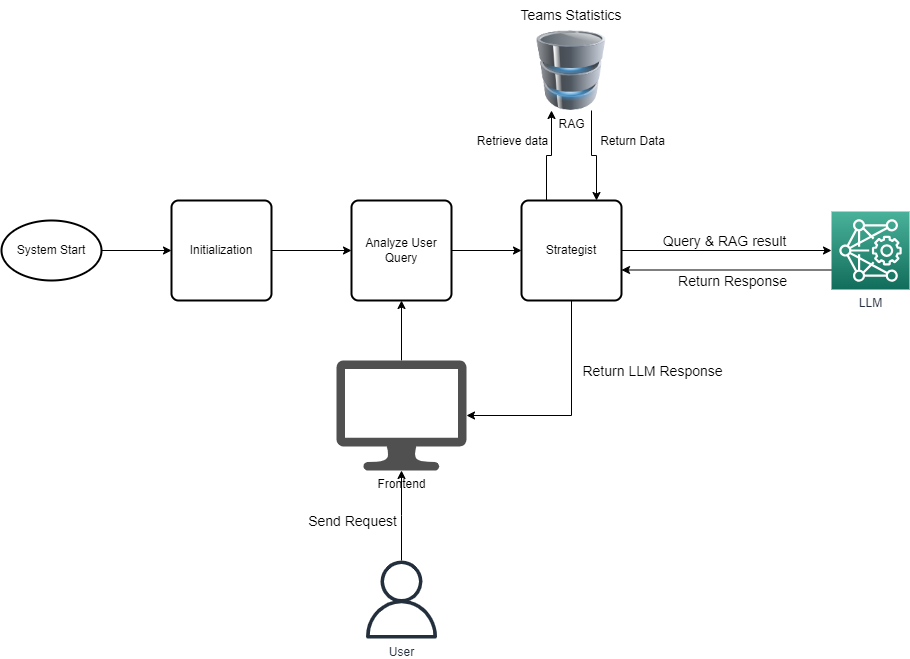

The diagram above was exported from draw.io. Its source (the exported page's mxGraphModel, read from the mxfile embedded in the PNG):
<mxGraphModel dx="1010" dy="729" grid="1" gridSize="10" guides="1" tooltips="1" connect="1" arrows="1" fold="1" page="1" pageScale="1" pageWidth="1600" pageHeight="900" math="0" shadow="0">
  <root>
    <mxCell id="0" />
    <mxCell id="1" parent="0" />
    <mxCell id="9_RdqJGCFRLrRhTTEA3T-12" style="edgeStyle=orthogonalEdgeStyle;rounded=0;orthogonalLoop=1;jettySize=auto;html=1;exitX=1;exitY=0.5;exitDx=0;exitDy=0;exitPerimeter=0;entryX=0;entryY=0.5;entryDx=0;entryDy=0;" parent="1" source="9_RdqJGCFRLrRhTTEA3T-1" target="9_RdqJGCFRLrRhTTEA3T-2" edge="1">
      <mxGeometry relative="1" as="geometry" />
    </mxCell>
    <mxCell id="9_RdqJGCFRLrRhTTEA3T-1" value="System Start" style="strokeWidth=2;html=1;shape=mxgraph.flowchart.start_1;whiteSpace=wrap;" parent="1" vertex="1">
      <mxGeometry x="170" y="320" width="100" height="60" as="geometry" />
    </mxCell>
    <mxCell id="9_RdqJGCFRLrRhTTEA3T-13" style="edgeStyle=orthogonalEdgeStyle;rounded=0;orthogonalLoop=1;jettySize=auto;html=1;exitX=1;exitY=0.5;exitDx=0;exitDy=0;entryX=0;entryY=0.5;entryDx=0;entryDy=0;" parent="1" source="9_RdqJGCFRLrRhTTEA3T-2" target="9_RdqJGCFRLrRhTTEA3T-6" edge="1">
      <mxGeometry relative="1" as="geometry" />
    </mxCell>
    <mxCell id="9_RdqJGCFRLrRhTTEA3T-2" value="Initialization" style="rounded=1;whiteSpace=wrap;html=1;absoluteArcSize=1;arcSize=14;strokeWidth=2;" parent="1" vertex="1">
      <mxGeometry x="340" y="300" width="100" height="100" as="geometry" />
    </mxCell>
    <mxCell id="9_RdqJGCFRLrRhTTEA3T-14" style="edgeStyle=orthogonalEdgeStyle;rounded=0;orthogonalLoop=1;jettySize=auto;html=1;" parent="1" source="9_RdqJGCFRLrRhTTEA3T-3" target="9_RdqJGCFRLrRhTTEA3T-4" edge="1">
      <mxGeometry relative="1" as="geometry" />
    </mxCell>
    <mxCell id="9_RdqJGCFRLrRhTTEA3T-28" value="&lt;font style=&quot;font-size: 14px;&quot;&gt;Send Request&lt;/font&gt;" style="edgeLabel;html=1;align=center;verticalAlign=middle;resizable=0;points=[];" parent="9_RdqJGCFRLrRhTTEA3T-14" vertex="1" connectable="0">
      <mxGeometry x="0.012" y="-3" relative="1" as="geometry">
        <mxPoint x="-53" y="6" as="offset" />
      </mxGeometry>
    </mxCell>
    <mxCell id="9_RdqJGCFRLrRhTTEA3T-3" value="User" style="sketch=0;outlineConnect=0;fontColor=#232F3E;gradientColor=none;fillColor=#232F3D;strokeColor=none;dashed=0;verticalLabelPosition=bottom;verticalAlign=top;align=center;html=1;fontSize=12;fontStyle=0;aspect=fixed;pointerEvents=1;shape=mxgraph.aws4.user;" parent="1" vertex="1">
      <mxGeometry x="531" y="660" width="78" height="78" as="geometry" />
    </mxCell>
    <mxCell id="9_RdqJGCFRLrRhTTEA3T-15" style="edgeStyle=orthogonalEdgeStyle;rounded=0;orthogonalLoop=1;jettySize=auto;html=1;entryX=0.5;entryY=1;entryDx=0;entryDy=0;" parent="1" source="9_RdqJGCFRLrRhTTEA3T-4" target="9_RdqJGCFRLrRhTTEA3T-6" edge="1">
      <mxGeometry relative="1" as="geometry" />
    </mxCell>
    <mxCell id="9_RdqJGCFRLrRhTTEA3T-4" value="Frontend" style="sketch=0;pointerEvents=1;shadow=0;dashed=0;html=1;strokeColor=none;fillColor=#505050;labelPosition=center;verticalLabelPosition=bottom;verticalAlign=top;outlineConnect=0;align=center;shape=mxgraph.office.devices.lcd_monitor;" parent="1" vertex="1">
      <mxGeometry x="505" y="460" width="130" height="110" as="geometry" />
    </mxCell>
    <mxCell id="9_RdqJGCFRLrRhTTEA3T-16" style="edgeStyle=orthogonalEdgeStyle;rounded=0;orthogonalLoop=1;jettySize=auto;html=1;exitX=1;exitY=0.5;exitDx=0;exitDy=0;entryX=0;entryY=0.5;entryDx=0;entryDy=0;" parent="1" source="9_RdqJGCFRLrRhTTEA3T-6" target="9_RdqJGCFRLrRhTTEA3T-8" edge="1">
      <mxGeometry relative="1" as="geometry" />
    </mxCell>
    <mxCell id="9_RdqJGCFRLrRhTTEA3T-6" value="Analyze User Query" style="rounded=1;whiteSpace=wrap;html=1;absoluteArcSize=1;arcSize=14;strokeWidth=2;" parent="1" vertex="1">
      <mxGeometry x="520" y="300" width="100" height="100" as="geometry" />
    </mxCell>
    <mxCell id="9_RdqJGCFRLrRhTTEA3T-17" style="edgeStyle=orthogonalEdgeStyle;rounded=0;orthogonalLoop=1;jettySize=auto;html=1;exitX=0.25;exitY=0;exitDx=0;exitDy=0;entryX=0.25;entryY=1;entryDx=0;entryDy=0;" parent="1" source="9_RdqJGCFRLrRhTTEA3T-8" target="9_RdqJGCFRLrRhTTEA3T-11" edge="1">
      <mxGeometry relative="1" as="geometry" />
    </mxCell>
    <mxCell id="9_RdqJGCFRLrRhTTEA3T-19" value="&lt;font style=&quot;font-size: 12px;&quot;&gt;Retrieve data&lt;/font&gt;" style="edgeLabel;html=1;align=center;verticalAlign=middle;resizable=0;points=[];" parent="9_RdqJGCFRLrRhTTEA3T-17" vertex="1" connectable="0">
      <mxGeometry x="0.2632" y="2" relative="1" as="geometry">
        <mxPoint x="-38" y="-5" as="offset" />
      </mxGeometry>
    </mxCell>
    <mxCell id="9_RdqJGCFRLrRhTTEA3T-21" style="edgeStyle=orthogonalEdgeStyle;rounded=0;orthogonalLoop=1;jettySize=auto;html=1;entryX=0;entryY=0.5;entryDx=0;entryDy=0;entryPerimeter=0;" parent="1" source="9_RdqJGCFRLrRhTTEA3T-8" target="9_RdqJGCFRLrRhTTEA3T-10" edge="1">
      <mxGeometry relative="1" as="geometry" />
    </mxCell>
    <mxCell id="9_RdqJGCFRLrRhTTEA3T-22" value="&lt;font style=&quot;font-size: 14px;&quot;&gt;Query &amp;amp; RAG result&lt;/font&gt;" style="edgeLabel;html=1;align=center;verticalAlign=middle;resizable=0;points=[];" parent="9_RdqJGCFRLrRhTTEA3T-21" vertex="1" connectable="0">
      <mxGeometry x="-0.6061" relative="1" as="geometry">
        <mxPoint x="61" y="-10" as="offset" />
      </mxGeometry>
    </mxCell>
    <mxCell id="9_RdqJGCFRLrRhTTEA3T-27" style="edgeStyle=orthogonalEdgeStyle;rounded=0;orthogonalLoop=1;jettySize=auto;html=1;exitX=0.5;exitY=1;exitDx=0;exitDy=0;" parent="1" source="9_RdqJGCFRLrRhTTEA3T-8" target="9_RdqJGCFRLrRhTTEA3T-4" edge="1">
      <mxGeometry relative="1" as="geometry">
        <Array as="points">
          <mxPoint x="740" y="515" />
        </Array>
      </mxGeometry>
    </mxCell>
    <mxCell id="9_RdqJGCFRLrRhTTEA3T-29" value="&lt;font style=&quot;font-size: 14px;&quot;&gt;Return LLM Response&lt;/font&gt;" style="edgeLabel;html=1;align=center;verticalAlign=middle;resizable=0;points=[];" parent="9_RdqJGCFRLrRhTTEA3T-27" vertex="1" connectable="0">
      <mxGeometry x="-0.1636" y="3" relative="1" as="geometry">
        <mxPoint x="77" y="-22" as="offset" />
      </mxGeometry>
    </mxCell>
    <mxCell id="9_RdqJGCFRLrRhTTEA3T-8" value="Strategist" style="rounded=1;whiteSpace=wrap;html=1;absoluteArcSize=1;arcSize=14;strokeWidth=2;" parent="1" vertex="1">
      <mxGeometry x="690" y="300" width="100" height="100" as="geometry" />
    </mxCell>
    <mxCell id="9_RdqJGCFRLrRhTTEA3T-25" style="edgeStyle=orthogonalEdgeStyle;rounded=0;orthogonalLoop=1;jettySize=auto;html=1;exitX=0;exitY=0.75;exitDx=0;exitDy=0;exitPerimeter=0;entryX=1;entryY=0.695;entryDx=0;entryDy=0;entryPerimeter=0;" parent="1" source="9_RdqJGCFRLrRhTTEA3T-10" target="9_RdqJGCFRLrRhTTEA3T-8" edge="1">
      <mxGeometry relative="1" as="geometry" />
    </mxCell>
    <mxCell id="9_RdqJGCFRLrRhTTEA3T-26" value="&lt;font style=&quot;font-size: 14px;&quot;&gt;Return Response&lt;/font&gt;" style="edgeLabel;html=1;align=center;verticalAlign=middle;resizable=0;points=[];" parent="9_RdqJGCFRLrRhTTEA3T-25" vertex="1" connectable="0">
      <mxGeometry x="0.3492" y="2" relative="1" as="geometry">
        <mxPoint x="42" y="9" as="offset" />
      </mxGeometry>
    </mxCell>
    <mxCell id="9_RdqJGCFRLrRhTTEA3T-10" value="LLM" style="sketch=0;points=[[0,0,0],[0.25,0,0],[0.5,0,0],[0.75,0,0],[1,0,0],[0,1,0],[0.25,1,0],[0.5,1,0],[0.75,1,0],[1,1,0],[0,0.25,0],[0,0.5,0],[0,0.75,0],[1,0.25,0],[1,0.5,0],[1,0.75,0]];outlineConnect=0;fontColor=#232F3E;gradientColor=#4AB29A;gradientDirection=north;fillColor=#116D5B;strokeColor=#ffffff;dashed=0;verticalLabelPosition=bottom;verticalAlign=top;align=center;html=1;fontSize=12;fontStyle=0;aspect=fixed;shape=mxgraph.aws4.resourceIcon;resIcon=mxgraph.aws4.deep_learning_amis;" parent="1" vertex="1">
      <mxGeometry x="1000" y="311" width="78" height="78" as="geometry" />
    </mxCell>
    <mxCell id="9_RdqJGCFRLrRhTTEA3T-18" style="edgeStyle=orthogonalEdgeStyle;rounded=0;orthogonalLoop=1;jettySize=auto;html=1;exitX=0.75;exitY=1;exitDx=0;exitDy=0;entryX=0.75;entryY=0;entryDx=0;entryDy=0;" parent="1" source="9_RdqJGCFRLrRhTTEA3T-11" target="9_RdqJGCFRLrRhTTEA3T-8" edge="1">
      <mxGeometry relative="1" as="geometry" />
    </mxCell>
    <mxCell id="9_RdqJGCFRLrRhTTEA3T-20" value="&lt;font style=&quot;font-size: 12px;&quot;&gt;Return Data&lt;/font&gt;" style="edgeLabel;html=1;align=center;verticalAlign=middle;resizable=0;points=[];" parent="9_RdqJGCFRLrRhTTEA3T-18" vertex="1" connectable="0">
      <mxGeometry x="0.1789" y="-2" relative="1" as="geometry">
        <mxPoint x="37" y="-21" as="offset" />
      </mxGeometry>
    </mxCell>
    <mxCell id="9_RdqJGCFRLrRhTTEA3T-11" value="RAG" style="image;html=1;image=img/lib/clip_art/computers/Database_128x128.png" parent="1" vertex="1">
      <mxGeometry x="700" y="130" width="80" height="80" as="geometry" />
    </mxCell>
    <mxCell id="3UMIRJ8afKqJ-JqYTubs-1" value="&lt;font style=&quot;font-size: 14px;&quot;&gt;Teams Statistics&lt;/font&gt;" style="text;html=1;strokeColor=none;fillColor=none;align=center;verticalAlign=middle;whiteSpace=wrap;rounded=0;" vertex="1" parent="1">
      <mxGeometry x="680" y="100" width="120" height="30" as="geometry" />
    </mxCell>
  </root>
</mxGraphModel>